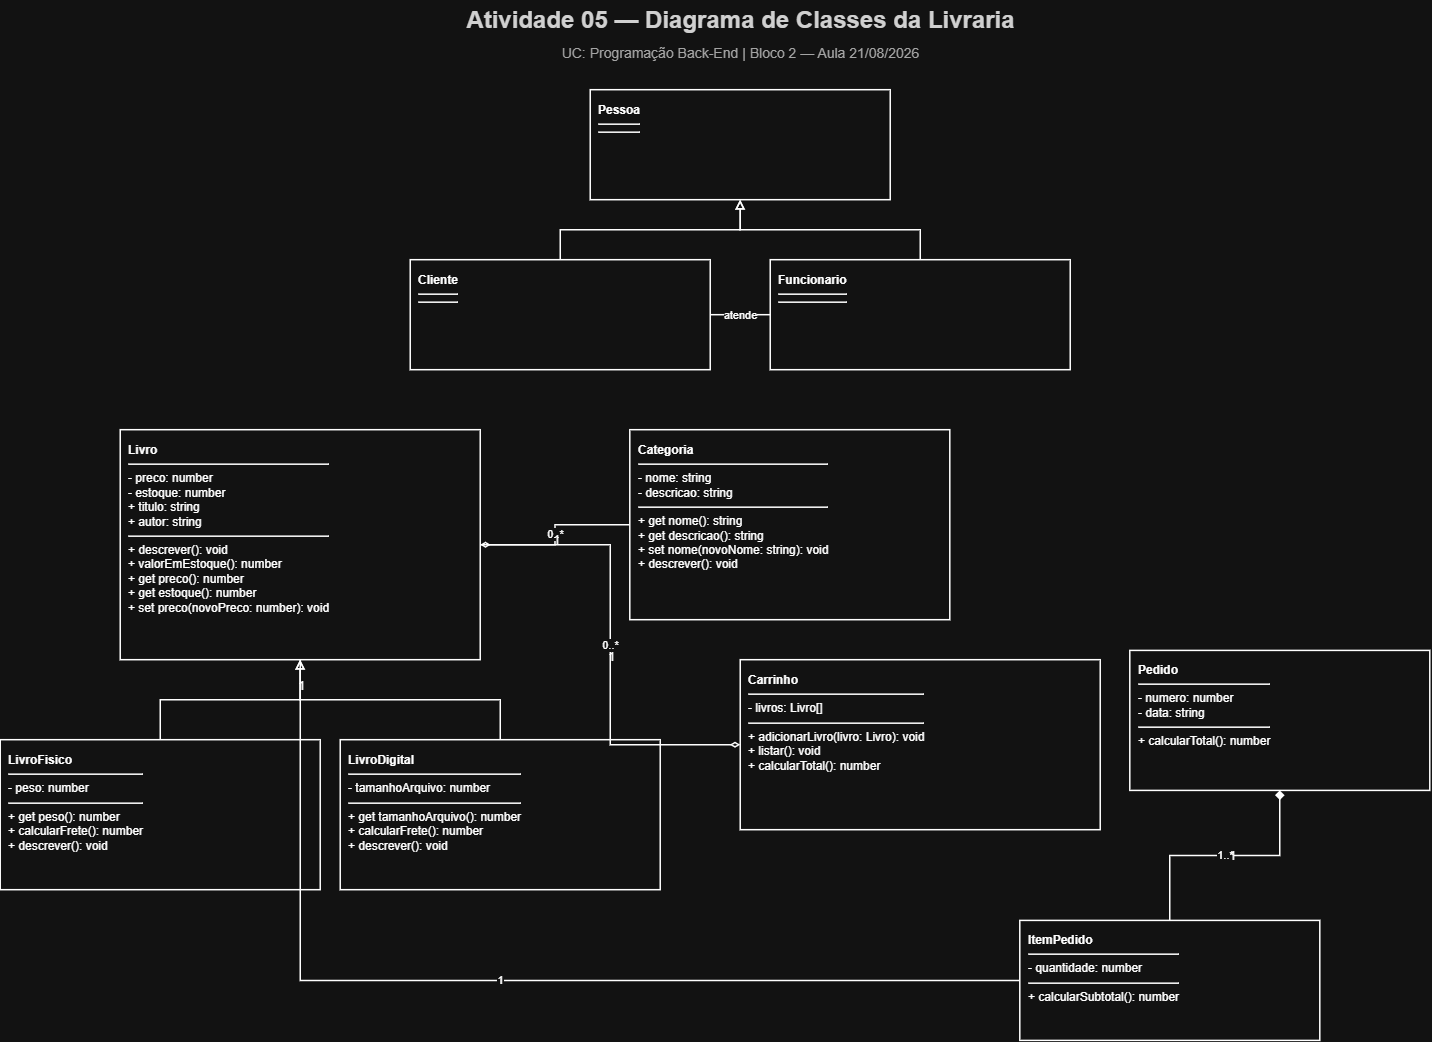

The diagram above was exported from draw.io. Its source (the exported page's mxGraphModel, read from the mxfile embedded in the PNG):
<mxGraphModel dx="1717" dy="1070" grid="1" gridSize="10" guides="1" tooltips="1" connect="1" arrows="1" fold="1" page="1" pageScale="1" pageWidth="827" pageHeight="1169" math="0" shadow="0">
  <root>
    <mxCell id="0" />
    <mxCell id="1" parent="0" />
    <mxCell id="nuXTuUj2511cAJhCqftK-1" parent="1" style="text;html=1;strokeColor=none;fillColor=none;align=center;verticalAlign=middle;fontSize=24;fontStyle=1;fontColor=#222222;" value="Atividade 05 — Diagrama de Classes da Livraria" vertex="1">
      <mxGeometry height="40" width="600" x="1040.4285714285716" y="349.28574916294656" as="geometry" />
    </mxCell>
    <mxCell id="nuXTuUj2511cAJhCqftK-2" parent="1" style="text;html=1;strokeColor=none;fillColor=none;align=center;verticalAlign=middle;fontSize=14;fontColor=#555555;" value="UC: Programação Back-End | Bloco 2 — Aula 21/08/2026" vertex="1">
      <mxGeometry height="30" width="600" x="1040.4285714285716" y="387.28574916294656" as="geometry" />
    </mxCell>
    <mxCell id="nuXTuUj2511cAJhCqftK-3" parent="1" style="rounded=0;whiteSpace=wrap;html=1;align=left;verticalAlign=top;spacing=8;strokeWidth=1.5;fillColor=#ffffff;" value="&lt;b&gt;Pessoa&lt;/b&gt;&lt;hr&gt;&lt;div&gt;&lt;/div&gt;&lt;hr&gt;&lt;div&gt;&lt;/div&gt;" vertex="1">
      <mxGeometry height="110" width="300" x="1190.4285714285716" y="439.28574916294656" as="geometry" />
    </mxCell>
    <mxCell id="nuXTuUj2511cAJhCqftK-4" parent="1" style="rounded=0;whiteSpace=wrap;html=1;align=left;verticalAlign=top;spacing=8;strokeWidth=1.5;fillColor=#ffffff;" value="&lt;b&gt;Cliente&lt;/b&gt;&lt;hr&gt;&lt;div&gt;&lt;/div&gt;&lt;hr&gt;&lt;div&gt;&lt;/div&gt;" vertex="1">
      <mxGeometry height="110" width="300" x="1010.4285714285716" y="609.2857491629466" as="geometry" />
    </mxCell>
    <mxCell id="nuXTuUj2511cAJhCqftK-5" parent="1" style="rounded=0;whiteSpace=wrap;html=1;align=left;verticalAlign=top;spacing=8;strokeWidth=1.5;fillColor=#ffffff;" value="&lt;b&gt;Funcionario&lt;/b&gt;&lt;hr&gt;&lt;div&gt;&lt;/div&gt;&lt;hr&gt;&lt;div&gt;&lt;/div&gt;" vertex="1">
      <mxGeometry height="110" width="300" x="1370.4285714285716" y="609.2857491629466" as="geometry" />
    </mxCell>
    <mxCell id="nuXTuUj2511cAJhCqftK-6" parent="1" style="rounded=0;whiteSpace=wrap;html=1;align=left;verticalAlign=top;spacing=8;strokeWidth=1.5;fillColor=#ffffff;" value="&lt;b&gt;Livro&lt;/b&gt;&lt;hr&gt;- preco: number&lt;br&gt;- estoque: number&lt;br&gt;+ titulo: string&lt;br&gt;+ autor: string&lt;hr&gt;+ descrever(): void&lt;br&gt;+ valorEmEstoque(): number&lt;br&gt;+ get preco(): number&lt;br&gt;+ get estoque(): number&lt;br&gt;+ set preco(novoPreco: number): void" vertex="1">
      <mxGeometry height="230" width="360" x="720.4285714285716" y="779.2857491629466" as="geometry" />
    </mxCell>
    <mxCell id="nuXTuUj2511cAJhCqftK-7" parent="1" style="rounded=0;whiteSpace=wrap;html=1;align=left;verticalAlign=top;spacing=8;strokeWidth=1.5;fillColor=#ffffff;" value="&lt;b&gt;Categoria&lt;/b&gt;&lt;hr&gt;- nome: string&lt;br&gt;- descricao: string&lt;hr&gt;+ get nome(): string&lt;br&gt;+ get descricao(): string&lt;br&gt;+ set nome(novoNome: string): void&lt;br&gt;+ descrever(): void" vertex="1">
      <mxGeometry height="190" width="320" x="1229.9985714285715" y="779.2857491629466" as="geometry" />
    </mxCell>
    <mxCell id="nuXTuUj2511cAJhCqftK-8" parent="1" style="rounded=0;whiteSpace=wrap;html=1;align=left;verticalAlign=top;spacing=8;strokeWidth=1.5;fillColor=#ffffff;" value="&lt;b&gt;LivroFisico&lt;/b&gt;&lt;hr&gt;- peso: number&lt;hr&gt;+ get peso(): number&lt;br&gt;+ calcularFrete(): number&lt;br&gt;+ descrever(): void" vertex="1">
      <mxGeometry height="150" width="320" x="600.4285714285716" y="1089.2857491629466" as="geometry" />
    </mxCell>
    <mxCell id="nuXTuUj2511cAJhCqftK-9" parent="1" style="rounded=0;whiteSpace=wrap;html=1;align=left;verticalAlign=top;spacing=8;strokeWidth=1.5;fillColor=#ffffff;" value="&lt;b&gt;LivroDigital&lt;/b&gt;&lt;hr&gt;- tamanhoArquivo: number&lt;hr&gt;+ get tamanhoArquivo(): number&lt;br&gt;+ calcularFrete(): number&lt;br&gt;+ descrever(): void" vertex="1">
      <mxGeometry height="150" width="320" x="940.4285714285716" y="1089.2857491629466" as="geometry" />
    </mxCell>
    <mxCell id="nuXTuUj2511cAJhCqftK-10" parent="1" style="rounded=0;whiteSpace=wrap;html=1;align=left;verticalAlign=top;spacing=8;strokeWidth=1.5;fillColor=#ffffff;" value="&lt;b&gt;Carrinho&lt;/b&gt;&lt;hr&gt;- livros: Livro[]&lt;hr&gt;+ adicionarLivro(livro: Livro): void&lt;br&gt;+ listar(): void&lt;br&gt;+ calcularTotal(): number" vertex="1">
      <mxGeometry height="170" width="360" x="1340.4285714285716" y="1009.2857491629466" as="geometry" />
    </mxCell>
    <mxCell id="nuXTuUj2511cAJhCqftK-11" parent="1" style="rounded=0;whiteSpace=wrap;html=1;align=left;verticalAlign=top;spacing=8;strokeWidth=1.5;fillColor=#ffffff;" value="&lt;b&gt;Pedido&lt;/b&gt;&lt;hr&gt;- numero: number&lt;br&gt;- data: string&lt;hr&gt;+ calcularTotal(): number" vertex="1">
      <mxGeometry height="140" width="300" x="1729.9985714285715" y="999.9957491629466" as="geometry" />
    </mxCell>
    <mxCell id="nuXTuUj2511cAJhCqftK-12" parent="1" style="rounded=0;whiteSpace=wrap;html=1;align=left;verticalAlign=top;spacing=8;strokeWidth=1.5;fillColor=#ffffff;" value="&lt;b&gt;ItemPedido&lt;/b&gt;&lt;hr&gt;- quantidade: number&lt;hr&gt;+ calcularSubtotal(): number" vertex="1">
      <mxGeometry height="120" width="300" x="1619.9985714285715" y="1269.9957491629466" as="geometry" />
    </mxCell>
    <mxCell id="nuXTuUj2511cAJhCqftK-13" edge="1" parent="1" source="nuXTuUj2511cAJhCqftK-4" style="edgeStyle=orthogonalEdgeStyle;rounded=0;orthogonalLoop=1;jettySize=auto;html=1;endArrow=block;endFill=0;strokeWidth=1.5;" target="nuXTuUj2511cAJhCqftK-3">
      <mxGeometry relative="1" as="geometry" />
    </mxCell>
    <mxCell id="nuXTuUj2511cAJhCqftK-14" edge="1" parent="1" source="nuXTuUj2511cAJhCqftK-5" style="edgeStyle=orthogonalEdgeStyle;rounded=0;orthogonalLoop=1;jettySize=auto;html=1;endArrow=block;endFill=0;strokeWidth=1.5;" target="nuXTuUj2511cAJhCqftK-3">
      <mxGeometry relative="1" as="geometry" />
    </mxCell>
    <mxCell id="nuXTuUj2511cAJhCqftK-15" edge="1" parent="1" source="nuXTuUj2511cAJhCqftK-8" style="edgeStyle=orthogonalEdgeStyle;rounded=0;orthogonalLoop=1;jettySize=auto;html=1;endArrow=block;endFill=0;strokeWidth=1.5;" target="nuXTuUj2511cAJhCqftK-6">
      <mxGeometry relative="1" as="geometry" />
    </mxCell>
    <mxCell id="nuXTuUj2511cAJhCqftK-16" edge="1" parent="1" source="nuXTuUj2511cAJhCqftK-9" style="edgeStyle=orthogonalEdgeStyle;rounded=0;orthogonalLoop=1;jettySize=auto;html=1;endArrow=block;endFill=0;strokeWidth=1.5;" target="nuXTuUj2511cAJhCqftK-6">
      <mxGeometry relative="1" as="geometry" />
    </mxCell>
    <mxCell id="nuXTuUj2511cAJhCqftK-17" edge="1" parent="1" source="nuXTuUj2511cAJhCqftK-6" style="edgeStyle=orthogonalEdgeStyle;rounded=0;html=1;startArrow=diamondThin;startFill=0;endArrow=none;strokeWidth=1.5;" target="nuXTuUj2511cAJhCqftK-7" value="0..*">
      <mxGeometry relative="1" as="geometry" />
    </mxCell>
    <mxCell id="nuXTuUj2511cAJhCqftK-18" connectable="0" parent="nuXTuUj2511cAJhCqftK-17" style="text;html=1;align=center;verticalAlign=middle;fontSize=12;" value="1" vertex="1">
      <mxGeometry relative="1" x="-0.05" as="geometry" />
    </mxCell>
    <mxCell id="nuXTuUj2511cAJhCqftK-19" edge="1" parent="1" source="nuXTuUj2511cAJhCqftK-10" style="edgeStyle=orthogonalEdgeStyle;rounded=0;html=1;startArrow=diamondThin;startFill=0;endArrow=none;strokeWidth=1.5;" target="nuXTuUj2511cAJhCqftK-6" value="0..*">
      <mxGeometry relative="1" as="geometry" />
    </mxCell>
    <mxCell id="nuXTuUj2511cAJhCqftK-20" connectable="0" parent="nuXTuUj2511cAJhCqftK-19" style="text;html=1;align=center;verticalAlign=middle;fontSize=12;" value="1" vertex="1">
      <mxGeometry relative="1" x="-0.05" as="geometry" />
    </mxCell>
    <mxCell id="nuXTuUj2511cAJhCqftK-21" edge="1" parent="1" source="nuXTuUj2511cAJhCqftK-11" style="edgeStyle=orthogonalEdgeStyle;rounded=0;html=1;startArrow=diamond;startFill=1;endArrow=none;strokeWidth=1.5;" target="nuXTuUj2511cAJhCqftK-12" value="1..*">
      <mxGeometry relative="1" as="geometry" />
    </mxCell>
    <mxCell id="nuXTuUj2511cAJhCqftK-22" connectable="0" parent="nuXTuUj2511cAJhCqftK-21" style="text;html=1;align=center;verticalAlign=middle;fontSize=12;" value="1" vertex="1">
      <mxGeometry relative="1" x="-0.05" as="geometry" />
    </mxCell>
    <mxCell id="nuXTuUj2511cAJhCqftK-23" edge="1" parent="1" source="nuXTuUj2511cAJhCqftK-12" style="edgeStyle=orthogonalEdgeStyle;rounded=0;html=1;endArrow=none;strokeWidth=1.5;" target="nuXTuUj2511cAJhCqftK-6" value="1">
      <mxGeometry relative="1" as="geometry" />
    </mxCell>
    <mxCell id="nuXTuUj2511cAJhCqftK-24" connectable="0" parent="nuXTuUj2511cAJhCqftK-23" style="text;html=1;align=center;verticalAlign=middle;fontSize=12;" value="1" vertex="1">
      <mxGeometry relative="1" x="0.95" as="geometry" />
    </mxCell>
    <mxCell id="nuXTuUj2511cAJhCqftK-25" edge="1" parent="1" source="nuXTuUj2511cAJhCqftK-5" style="edgeStyle=orthogonalEdgeStyle;rounded=0;html=1;endArrow=none;strokeWidth=1.5;" target="nuXTuUj2511cAJhCqftK-4" value="atende">
      <mxGeometry relative="1" as="geometry" />
    </mxCell>
  </root>
</mxGraphModel>